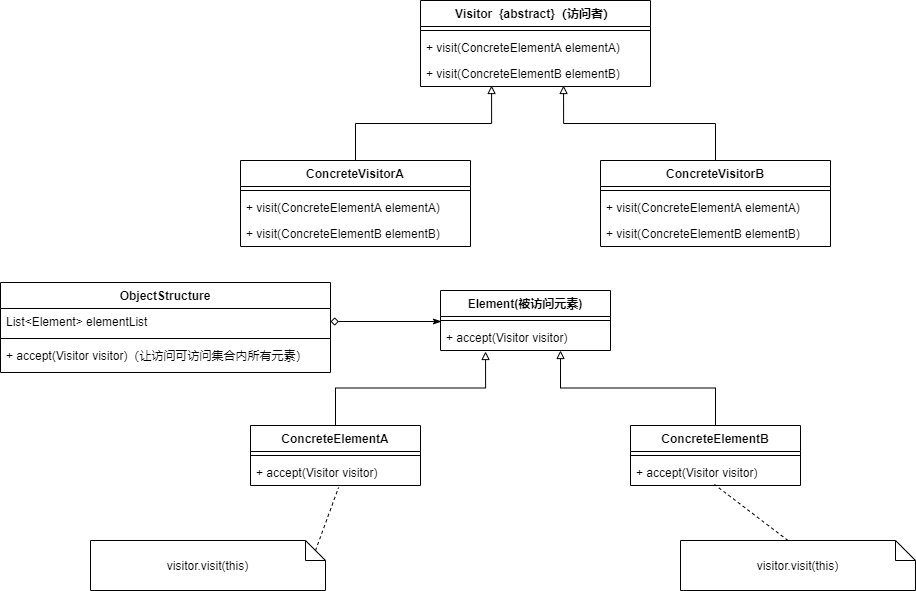

The diagram above was exported from draw.io. Its source (the exported page's mxGraphModel, read from the mxfile embedded in the PNG):
<mxGraphModel dx="2249" dy="822" grid="1" gridSize="10" guides="1" tooltips="1" connect="1" arrows="1" fold="1" page="1" pageScale="1" pageWidth="827" pageHeight="1169" math="0" shadow="0">
  <root>
    <mxCell id="0" />
    <mxCell id="1" parent="0" />
    <mxCell id="qWKtyl8aYCV1VNis4dIQ-1" value="Visitor  {abstract}（访问者）" style="swimlane;fontStyle=1;align=center;verticalAlign=top;childLayout=stackLayout;horizontal=1;startSize=26;horizontalStack=0;resizeParent=1;resizeParentMax=0;resizeLast=0;collapsible=1;marginBottom=0;" parent="1" vertex="1">
      <mxGeometry x="360" y="270" width="230" height="86" as="geometry" />
    </mxCell>
    <mxCell id="qWKtyl8aYCV1VNis4dIQ-3" value="" style="line;strokeWidth=1;fillColor=none;align=left;verticalAlign=middle;spacingTop=-1;spacingLeft=3;spacingRight=3;rotatable=0;labelPosition=right;points=[];portConstraint=eastwest;" parent="qWKtyl8aYCV1VNis4dIQ-1" vertex="1">
      <mxGeometry y="26" width="230" height="8" as="geometry" />
    </mxCell>
    <mxCell id="qWKtyl8aYCV1VNis4dIQ-4" value="+ visit(ConcreteElementA elementA)" style="text;strokeColor=none;fillColor=none;align=left;verticalAlign=top;spacingLeft=4;spacingRight=4;overflow=hidden;rotatable=0;points=[[0,0.5],[1,0.5]];portConstraint=eastwest;" parent="qWKtyl8aYCV1VNis4dIQ-1" vertex="1">
      <mxGeometry y="34" width="230" height="26" as="geometry" />
    </mxCell>
    <mxCell id="qWKtyl8aYCV1VNis4dIQ-10" value="+ visit(ConcreteElementB elementB)" style="text;strokeColor=none;fillColor=none;align=left;verticalAlign=top;spacingLeft=4;spacingRight=4;overflow=hidden;rotatable=0;points=[[0,0.5],[1,0.5]];portConstraint=eastwest;" parent="qWKtyl8aYCV1VNis4dIQ-1" vertex="1">
      <mxGeometry y="60" width="230" height="26" as="geometry" />
    </mxCell>
    <mxCell id="qWKtyl8aYCV1VNis4dIQ-5" value="Element(被访问元素)" style="swimlane;fontStyle=1;align=center;verticalAlign=top;childLayout=stackLayout;horizontal=1;startSize=26;horizontalStack=0;resizeParent=1;resizeParentMax=0;resizeLast=0;collapsible=1;marginBottom=0;" parent="1" vertex="1">
      <mxGeometry x="380" y="560" width="170" height="60" as="geometry" />
    </mxCell>
    <mxCell id="qWKtyl8aYCV1VNis4dIQ-7" value="" style="line;strokeWidth=1;fillColor=none;align=left;verticalAlign=middle;spacingTop=-1;spacingLeft=3;spacingRight=3;rotatable=0;labelPosition=right;points=[];portConstraint=eastwest;" parent="qWKtyl8aYCV1VNis4dIQ-5" vertex="1">
      <mxGeometry y="26" width="170" height="8" as="geometry" />
    </mxCell>
    <mxCell id="qWKtyl8aYCV1VNis4dIQ-8" value="+ accept(Visitor visitor)" style="text;strokeColor=none;fillColor=none;align=left;verticalAlign=top;spacingLeft=4;spacingRight=4;overflow=hidden;rotatable=0;points=[[0,0.5],[1,0.5]];portConstraint=eastwest;" parent="qWKtyl8aYCV1VNis4dIQ-5" vertex="1">
      <mxGeometry y="34" width="170" height="26" as="geometry" />
    </mxCell>
    <mxCell id="qWKtyl8aYCV1VNis4dIQ-28" style="edgeStyle=orthogonalEdgeStyle;rounded=0;orthogonalLoop=1;jettySize=auto;html=1;exitX=0.5;exitY=0;exitDx=0;exitDy=0;entryX=0.265;entryY=1.038;entryDx=0;entryDy=0;entryPerimeter=0;endArrow=block;endFill=0;" parent="1" source="qWKtyl8aYCV1VNis4dIQ-21" target="qWKtyl8aYCV1VNis4dIQ-8" edge="1">
      <mxGeometry relative="1" as="geometry" />
    </mxCell>
    <mxCell id="qWKtyl8aYCV1VNis4dIQ-21" value="ConcreteElementA" style="swimlane;fontStyle=1;align=center;verticalAlign=top;childLayout=stackLayout;horizontal=1;startSize=26;horizontalStack=0;resizeParent=1;resizeParentMax=0;resizeLast=0;collapsible=1;marginBottom=0;" parent="1" vertex="1">
      <mxGeometry x="190" y="695" width="170" height="60" as="geometry" />
    </mxCell>
    <mxCell id="qWKtyl8aYCV1VNis4dIQ-22" value="" style="line;strokeWidth=1;fillColor=none;align=left;verticalAlign=middle;spacingTop=-1;spacingLeft=3;spacingRight=3;rotatable=0;labelPosition=right;points=[];portConstraint=eastwest;" parent="qWKtyl8aYCV1VNis4dIQ-21" vertex="1">
      <mxGeometry y="26" width="170" height="8" as="geometry" />
    </mxCell>
    <mxCell id="qWKtyl8aYCV1VNis4dIQ-23" value="+ accept(Visitor visitor)" style="text;strokeColor=none;fillColor=none;align=left;verticalAlign=top;spacingLeft=4;spacingRight=4;overflow=hidden;rotatable=0;points=[[0,0.5],[1,0.5]];portConstraint=eastwest;" parent="qWKtyl8aYCV1VNis4dIQ-21" vertex="1">
      <mxGeometry y="34" width="170" height="26" as="geometry" />
    </mxCell>
    <mxCell id="qWKtyl8aYCV1VNis4dIQ-29" style="edgeStyle=orthogonalEdgeStyle;rounded=0;orthogonalLoop=1;jettySize=auto;html=1;exitX=0.5;exitY=0;exitDx=0;exitDy=0;entryX=0.706;entryY=1;entryDx=0;entryDy=0;entryPerimeter=0;endArrow=block;endFill=0;" parent="1" source="qWKtyl8aYCV1VNis4dIQ-25" target="qWKtyl8aYCV1VNis4dIQ-8" edge="1">
      <mxGeometry relative="1" as="geometry" />
    </mxCell>
    <mxCell id="qWKtyl8aYCV1VNis4dIQ-25" value="ConcreteElementB" style="swimlane;fontStyle=1;align=center;verticalAlign=top;childLayout=stackLayout;horizontal=1;startSize=26;horizontalStack=0;resizeParent=1;resizeParentMax=0;resizeLast=0;collapsible=1;marginBottom=0;" parent="1" vertex="1">
      <mxGeometry x="570" y="695" width="170" height="60" as="geometry" />
    </mxCell>
    <mxCell id="qWKtyl8aYCV1VNis4dIQ-26" value="" style="line;strokeWidth=1;fillColor=none;align=left;verticalAlign=middle;spacingTop=-1;spacingLeft=3;spacingRight=3;rotatable=0;labelPosition=right;points=[];portConstraint=eastwest;" parent="qWKtyl8aYCV1VNis4dIQ-25" vertex="1">
      <mxGeometry y="26" width="170" height="8" as="geometry" />
    </mxCell>
    <mxCell id="qWKtyl8aYCV1VNis4dIQ-27" value="+ accept(Visitor visitor)" style="text;strokeColor=none;fillColor=none;align=left;verticalAlign=top;spacingLeft=4;spacingRight=4;overflow=hidden;rotatable=0;points=[[0,0.5],[1,0.5]];portConstraint=eastwest;" parent="qWKtyl8aYCV1VNis4dIQ-25" vertex="1">
      <mxGeometry y="34" width="170" height="26" as="geometry" />
    </mxCell>
    <mxCell id="qWKtyl8aYCV1VNis4dIQ-30" value="ObjectStructure" style="swimlane;fontStyle=1;align=center;verticalAlign=top;childLayout=stackLayout;horizontal=1;startSize=26;horizontalStack=0;resizeParent=1;resizeParentMax=0;resizeLast=0;collapsible=1;marginBottom=0;" parent="1" vertex="1">
      <mxGeometry x="-60" y="552" width="330" height="90" as="geometry" />
    </mxCell>
    <mxCell id="qWKtyl8aYCV1VNis4dIQ-32" value="List&lt;Element&gt; elementList" style="text;strokeColor=none;fillColor=none;align=left;verticalAlign=top;spacingLeft=4;spacingRight=4;overflow=hidden;rotatable=0;points=[[0,0.5],[1,0.5]];portConstraint=eastwest;" parent="qWKtyl8aYCV1VNis4dIQ-30" vertex="1">
      <mxGeometry y="26" width="330" height="26" as="geometry" />
    </mxCell>
    <mxCell id="qWKtyl8aYCV1VNis4dIQ-31" value="" style="line;strokeWidth=1;fillColor=none;align=left;verticalAlign=middle;spacingTop=-1;spacingLeft=3;spacingRight=3;rotatable=0;labelPosition=right;points=[];portConstraint=eastwest;" parent="qWKtyl8aYCV1VNis4dIQ-30" vertex="1">
      <mxGeometry y="52" width="330" height="8" as="geometry" />
    </mxCell>
    <mxCell id="tmtKa1V9sSF-RT86AfJd-1" value="+ accept(Visitor visitor)（让访问可访问集合内所有元素）" style="text;strokeColor=none;fillColor=none;align=left;verticalAlign=top;spacingLeft=4;spacingRight=4;overflow=hidden;rotatable=0;points=[[0,0.5],[1,0.5]];portConstraint=eastwest;" vertex="1" parent="qWKtyl8aYCV1VNis4dIQ-30">
      <mxGeometry y="60" width="330" height="30" as="geometry" />
    </mxCell>
    <mxCell id="qWKtyl8aYCV1VNis4dIQ-33" style="edgeStyle=orthogonalEdgeStyle;rounded=0;orthogonalLoop=1;jettySize=auto;html=1;exitX=1;exitY=0.5;exitDx=0;exitDy=0;entryX=0.006;entryY=0.625;entryDx=0;entryDy=0;entryPerimeter=0;endArrow=classicThin;endFill=1;startArrow=diamond;startFill=0;" parent="1" source="qWKtyl8aYCV1VNis4dIQ-32" target="qWKtyl8aYCV1VNis4dIQ-7" edge="1">
      <mxGeometry relative="1" as="geometry" />
    </mxCell>
    <mxCell id="qWKtyl8aYCV1VNis4dIQ-34" value="visitor.visit(this)" style="shape=note;size=20;whiteSpace=wrap;html=1;" parent="1" vertex="1">
      <mxGeometry x="30" y="810" width="235" height="50" as="geometry" />
    </mxCell>
    <mxCell id="qWKtyl8aYCV1VNis4dIQ-35" value="visitor.visit(this)" style="shape=note;size=20;whiteSpace=wrap;html=1;" parent="1" vertex="1">
      <mxGeometry x="620" y="810" width="235" height="50" as="geometry" />
    </mxCell>
    <mxCell id="qWKtyl8aYCV1VNis4dIQ-36" value="" style="endArrow=none;html=1;exitX=0;exitY=0;exitDx=225;exitDy=10;exitPerimeter=0;entryX=0.518;entryY=1.077;entryDx=0;entryDy=0;entryPerimeter=0;dashed=1;" parent="1" source="qWKtyl8aYCV1VNis4dIQ-34" target="qWKtyl8aYCV1VNis4dIQ-23" edge="1">
      <mxGeometry width="50" height="50" relative="1" as="geometry">
        <mxPoint x="260" y="830" as="sourcePoint" />
        <mxPoint x="310" y="780" as="targetPoint" />
      </mxGeometry>
    </mxCell>
    <mxCell id="qWKtyl8aYCV1VNis4dIQ-37" value="" style="endArrow=none;html=1;dashed=1;exitX=0;exitY=0;exitDx=107.5;exitDy=0;exitPerimeter=0;entryX=0.494;entryY=0.962;entryDx=0;entryDy=0;entryPerimeter=0;" parent="1" source="qWKtyl8aYCV1VNis4dIQ-35" target="qWKtyl8aYCV1VNis4dIQ-27" edge="1">
      <mxGeometry width="50" height="50" relative="1" as="geometry">
        <mxPoint x="590" y="840" as="sourcePoint" />
        <mxPoint x="640" y="790" as="targetPoint" />
      </mxGeometry>
    </mxCell>
    <mxCell id="GLjQ2V0-85q_Tq0zTQYl-9" style="edgeStyle=orthogonalEdgeStyle;rounded=0;orthogonalLoop=1;jettySize=auto;html=1;exitX=0.5;exitY=0;exitDx=0;exitDy=0;entryX=0.309;entryY=0.962;entryDx=0;entryDy=0;entryPerimeter=0;endArrow=block;endFill=0;" parent="1" source="GLjQ2V0-85q_Tq0zTQYl-1" target="qWKtyl8aYCV1VNis4dIQ-10" edge="1">
      <mxGeometry relative="1" as="geometry" />
    </mxCell>
    <mxCell id="GLjQ2V0-85q_Tq0zTQYl-1" value="ConcreteVisitorA" style="swimlane;fontStyle=1;align=center;verticalAlign=top;childLayout=stackLayout;horizontal=1;startSize=26;horizontalStack=0;resizeParent=1;resizeParentMax=0;resizeLast=0;collapsible=1;marginBottom=0;" parent="1" vertex="1">
      <mxGeometry x="180" y="430" width="230" height="86" as="geometry" />
    </mxCell>
    <mxCell id="GLjQ2V0-85q_Tq0zTQYl-2" value="" style="line;strokeWidth=1;fillColor=none;align=left;verticalAlign=middle;spacingTop=-1;spacingLeft=3;spacingRight=3;rotatable=0;labelPosition=right;points=[];portConstraint=eastwest;" parent="GLjQ2V0-85q_Tq0zTQYl-1" vertex="1">
      <mxGeometry y="26" width="230" height="8" as="geometry" />
    </mxCell>
    <mxCell id="GLjQ2V0-85q_Tq0zTQYl-3" value="+ visit(ConcreteElementA elementA)" style="text;strokeColor=none;fillColor=none;align=left;verticalAlign=top;spacingLeft=4;spacingRight=4;overflow=hidden;rotatable=0;points=[[0,0.5],[1,0.5]];portConstraint=eastwest;" parent="GLjQ2V0-85q_Tq0zTQYl-1" vertex="1">
      <mxGeometry y="34" width="230" height="26" as="geometry" />
    </mxCell>
    <mxCell id="GLjQ2V0-85q_Tq0zTQYl-4" value="+ visit(ConcreteElementB elementB)" style="text;strokeColor=none;fillColor=none;align=left;verticalAlign=top;spacingLeft=4;spacingRight=4;overflow=hidden;rotatable=0;points=[[0,0.5],[1,0.5]];portConstraint=eastwest;" parent="GLjQ2V0-85q_Tq0zTQYl-1" vertex="1">
      <mxGeometry y="60" width="230" height="26" as="geometry" />
    </mxCell>
    <mxCell id="GLjQ2V0-85q_Tq0zTQYl-10" style="edgeStyle=orthogonalEdgeStyle;rounded=0;orthogonalLoop=1;jettySize=auto;html=1;exitX=0.5;exitY=0;exitDx=0;exitDy=0;entryX=0.622;entryY=0.962;entryDx=0;entryDy=0;entryPerimeter=0;endArrow=block;endFill=0;" parent="1" source="GLjQ2V0-85q_Tq0zTQYl-5" target="qWKtyl8aYCV1VNis4dIQ-10" edge="1">
      <mxGeometry relative="1" as="geometry" />
    </mxCell>
    <mxCell id="GLjQ2V0-85q_Tq0zTQYl-5" value="ConcreteVisitorB" style="swimlane;fontStyle=1;align=center;verticalAlign=top;childLayout=stackLayout;horizontal=1;startSize=26;horizontalStack=0;resizeParent=1;resizeParentMax=0;resizeLast=0;collapsible=1;marginBottom=0;" parent="1" vertex="1">
      <mxGeometry x="540" y="430" width="230" height="86" as="geometry" />
    </mxCell>
    <mxCell id="GLjQ2V0-85q_Tq0zTQYl-6" value="" style="line;strokeWidth=1;fillColor=none;align=left;verticalAlign=middle;spacingTop=-1;spacingLeft=3;spacingRight=3;rotatable=0;labelPosition=right;points=[];portConstraint=eastwest;" parent="GLjQ2V0-85q_Tq0zTQYl-5" vertex="1">
      <mxGeometry y="26" width="230" height="8" as="geometry" />
    </mxCell>
    <mxCell id="GLjQ2V0-85q_Tq0zTQYl-7" value="+ visit(ConcreteElementA elementA)" style="text;strokeColor=none;fillColor=none;align=left;verticalAlign=top;spacingLeft=4;spacingRight=4;overflow=hidden;rotatable=0;points=[[0,0.5],[1,0.5]];portConstraint=eastwest;" parent="GLjQ2V0-85q_Tq0zTQYl-5" vertex="1">
      <mxGeometry y="34" width="230" height="26" as="geometry" />
    </mxCell>
    <mxCell id="GLjQ2V0-85q_Tq0zTQYl-8" value="+ visit(ConcreteElementB elementB)" style="text;strokeColor=none;fillColor=none;align=left;verticalAlign=top;spacingLeft=4;spacingRight=4;overflow=hidden;rotatable=0;points=[[0,0.5],[1,0.5]];portConstraint=eastwest;" parent="GLjQ2V0-85q_Tq0zTQYl-5" vertex="1">
      <mxGeometry y="60" width="230" height="26" as="geometry" />
    </mxCell>
  </root>
</mxGraphModel>